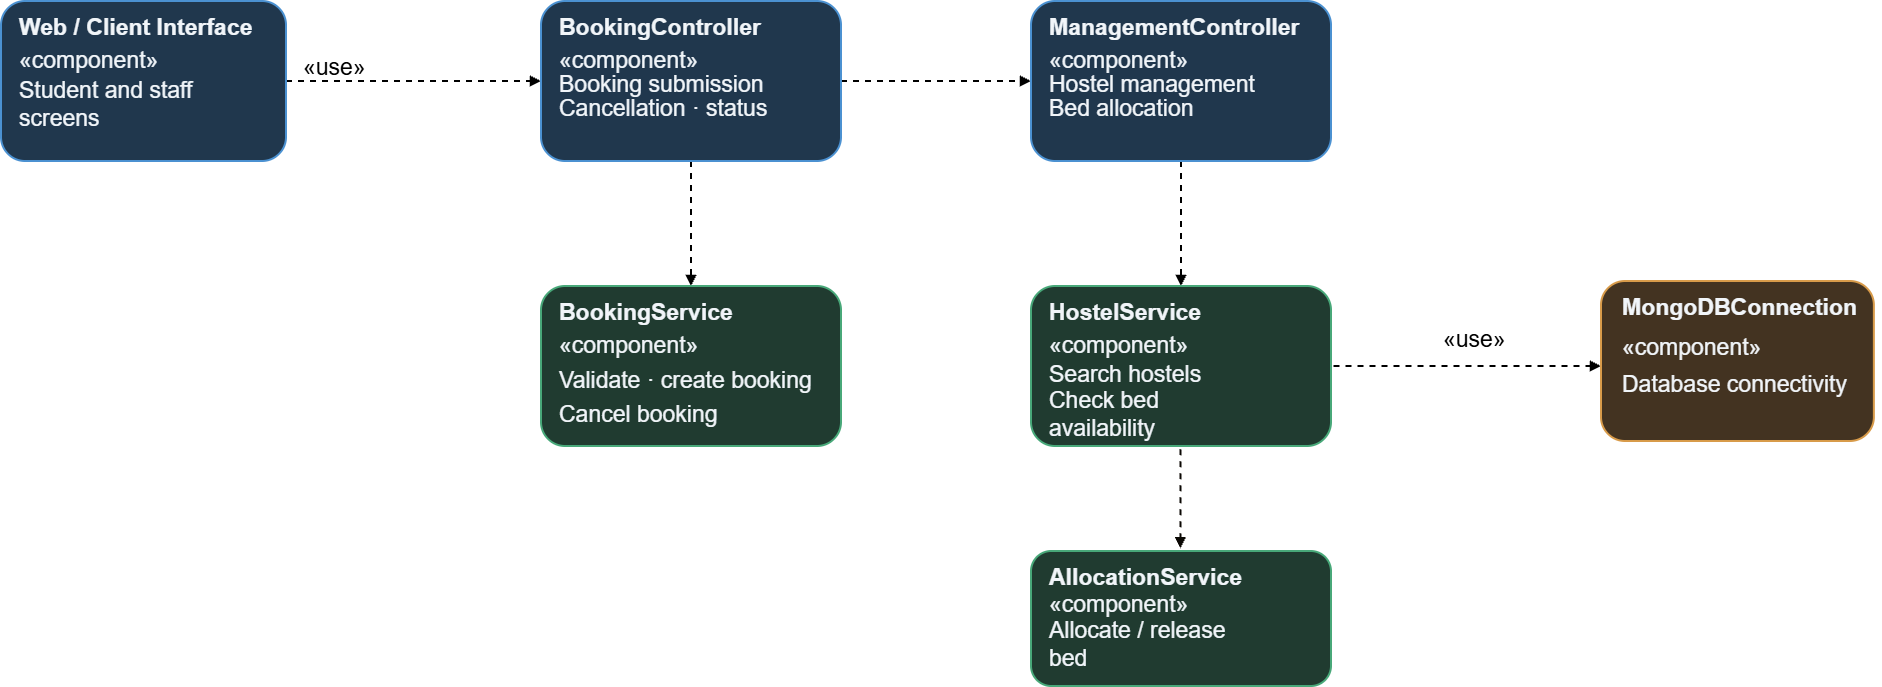

The diagram above was exported from draw.io. Its source (the exported page's mxGraphModel, read from the mxfile embedded in the PNG):
<mxGraphModel dx="3679" dy="2171" grid="1" gridSize="10" guides="1" tooltips="1" connect="1" arrows="1" fold="1" page="1" pageScale="1" pageWidth="850" pageHeight="1100" math="0" shadow="0">
  <root>
    <mxCell id="0" />
    <mxCell id="1" parent="0" />
    <mxCell id="2" connectable="0" parent="1" style="group" value="" vertex="1">
      <mxGeometry height="685" width="1880" x="80" y="190" as="geometry" />
    </mxCell>
    <mxCell id="3" edge="1" parent="2" source="32" style="endArrow=block;endFill=1;strokeColor=#000000;strokeWidth=2;dashed=1;edgeStyle=orthogonalEdgeStyle;exitX=1;exitY=0.5;exitDx=0;exitDy=0;entryX=0;entryY=0.5;entryDx=0;entryDy=0;fontSize=23;" target="25" value="">
      <mxGeometry relative="1" as="geometry">
        <mxPoint x="285" y="80" as="sourcePoint" />
        <mxPoint x="370" y="80" as="targetPoint" />
      </mxGeometry>
    </mxCell>
    <mxCell id="4" edge="1" parent="2" source="25" style="endArrow=block;endFill=1;strokeColor=#000000;strokeWidth=2;dashed=1;exitX=1;exitY=0.5;exitDx=0;exitDy=0;entryX=0;entryY=0.5;entryDx=0;entryDy=0;edgeStyle=orthogonalEdgeStyle;fontSize=23;" target="13" value="">
      <mxGeometry relative="1" as="geometry">
        <mxPoint x="670" y="80" as="sourcePoint" />
        <mxPoint x="770" y="80" as="targetPoint" />
      </mxGeometry>
    </mxCell>
    <mxCell id="5" edge="1" parent="2" source="25" style="endArrow=block;endFill=1;strokeColor=#000000;strokeWidth=2;dashed=1;exitX=0.5;exitY=1;exitDx=0;exitDy=0;edgeStyle=orthogonalEdgeStyle;entryX=0.5;entryY=0;entryDx=0;entryDy=0;fontSize=23;" target="37" value="">
      <mxGeometry relative="1" as="geometry">
        <mxPoint x="520" y="160" as="sourcePoint" />
        <mxPoint x="690" y="280" as="targetPoint" />
      </mxGeometry>
    </mxCell>
    <mxCell id="6" edge="1" parent="2" source="13" style="endArrow=block;endFill=1;strokeColor=#000000;strokeWidth=2;dashed=1;exitX=0.5;exitY=1;exitDx=0;exitDy=0;entryX=0.5;entryY=0;entryDx=0;entryDy=0;edgeStyle=orthogonalEdgeStyle;fontSize=23;" target="43" value="">
      <mxGeometry relative="1" as="geometry">
        <mxPoint x="920" y="160" as="sourcePoint" />
        <mxPoint x="920" y="285" as="targetPoint" />
      </mxGeometry>
    </mxCell>
    <mxCell id="7" edge="1" parent="2" source="43" style="endArrow=block;endFill=1;strokeColor=#0B0804;strokeWidth=2;dashed=1;exitX=0.498;exitY=1.021;exitDx=0;exitDy=0;exitPerimeter=0;entryX=0.498;entryY=-0.02;entryDx=0;entryDy=0;entryPerimeter=0;edgeStyle=orthogonalEdgeStyle;fontSize=23;" target="49" value="">
      <mxGeometry relative="1" as="geometry">
        <mxPoint x="920" y="445" as="sourcePoint" />
        <mxPoint x="920" y="535" as="targetPoint" />
      </mxGeometry>
    </mxCell>
    <mxCell id="8" edge="1" parent="2" source="43" style="endArrow=block;endFill=1;strokeColor=#000000;strokeWidth=2;dashed=1;exitX=1.008;exitY=0.5;exitDx=0;exitDy=0;exitPerimeter=0;entryX=0;entryY=0.531;entryDx=0;entryDy=0;entryPerimeter=0;edgeStyle=orthogonalEdgeStyle;fontSize=23;" target="19" value="">
      <mxGeometry relative="1" as="geometry">
        <mxPoint x="1070" y="365" as="sourcePoint" />
        <mxPoint x="1130" y="365" as="targetPoint" />
      </mxGeometry>
    </mxCell>
    <mxCell id="9" parent="2" style="text;html=1;strokeColor=none;fillColor=none;align=left;verticalAlign=middle;fontColor=#000000;fontSize=23;fontStyle=0;whiteSpace=wrap;" value="«use»" vertex="1">
      <mxGeometry height="23" width="40" x="300" y="54" as="geometry" />
    </mxCell>
    <mxCell id="10" parent="2" style="text;html=1;strokeColor=none;fillColor=none;align=left;verticalAlign=middle;fontColor=#000000;fontSize=23;fontStyle=0;whiteSpace=wrap;" value="«use»" vertex="1">
      <mxGeometry height="23" width="40" x="1090" y="47" as="geometry" />
    </mxCell>
    <mxCell id="11" parent="2" style="text;html=1;strokeColor=none;fillColor=none;align=left;verticalAlign=middle;fontColor=#000000;fontSize=23;fontStyle=0;whiteSpace=wrap;" value="«use»" vertex="1">
      <mxGeometry height="23" width="56" x="1440" y="326" as="geometry" />
    </mxCell>
    <mxCell id="12" connectable="0" parent="2" style="group;fontSize=23;" value="" vertex="1">
      <mxGeometry height="160" width="300" x="1030" as="geometry" />
    </mxCell>
    <mxCell id="13" parent="12" style="rounded=1;whiteSpace=wrap;html=1;fillColor=#20374d;strokeColor=#4b91d1;strokeWidth=2;fontColor=#f1f5f9;fontSize=23;" value="" vertex="1">
      <mxGeometry height="160" width="300" as="geometry" />
    </mxCell>
    <mxCell id="14" parent="12" style="text;html=1;strokeColor=none;fillColor=none;align=left;verticalAlign=middle;fontColor=#f1f5f9;fontSize=23;fontStyle=1;whiteSpace=wrap;" value="ManagementController" vertex="1">
      <mxGeometry height="28" width="220" x="16" y="12" as="geometry" />
    </mxCell>
    <mxCell id="15" parent="12" style="text;html=1;strokeColor=none;fillColor=none;align=left;verticalAlign=middle;fontColor=#f1f5f9;fontSize=23;fontStyle=0;whiteSpace=wrap;" value="«component»" vertex="1">
      <mxGeometry height="25" width="220" x="16" y="46" as="geometry" />
    </mxCell>
    <mxCell id="16" parent="12" style="text;html=1;strokeColor=none;fillColor=none;align=left;verticalAlign=middle;fontColor=#f1f5f9;fontSize=23;fontStyle=0;whiteSpace=wrap;" value="Hostel management" vertex="1">
      <mxGeometry height="25" width="220" x="16" y="70" as="geometry" />
    </mxCell>
    <mxCell id="17" parent="12" style="text;html=1;strokeColor=none;fillColor=none;align=left;verticalAlign=middle;fontColor=#f1f5f9;fontSize=23;fontStyle=0;whiteSpace=wrap;" value="Bed allocation" vertex="1">
      <mxGeometry height="25" width="220" x="16" y="94" as="geometry" />
    </mxCell>
    <mxCell id="18" connectable="0" parent="2" style="group;fontSize=23;" value="" vertex="1">
      <mxGeometry height="160" width="280" x="1600" y="280" as="geometry" />
    </mxCell>
    <mxCell id="19" parent="18" style="rounded=1;whiteSpace=wrap;html=1;fillColor=#433321;strokeColor=#d89b4a;strokeWidth=2;fontColor=#f1f5f9;fontSize=23;" value="" vertex="1">
      <mxGeometry height="160" width="272.8813559322034" as="geometry" />
    </mxCell>
    <mxCell id="20" connectable="0" parent="18" style="group" value="" vertex="1">
      <mxGeometry height="103" width="261.01694915254234" x="18.983050847457626" y="12" as="geometry" />
    </mxCell>
    <mxCell id="21" parent="20" style="text;html=1;strokeColor=none;fillColor=none;align=left;verticalAlign=middle;fontColor=#f1f5f9;fontSize=23;fontStyle=1;whiteSpace=wrap;" value="MongoDBConnection" vertex="1">
      <mxGeometry height="28" width="261.01694915254234" as="geometry" />
    </mxCell>
    <mxCell id="22" parent="20" style="text;html=1;strokeColor=none;fillColor=none;align=left;verticalAlign=middle;fontColor=#f1f5f9;fontSize=23;fontStyle=0;whiteSpace=wrap;" value="«component»" vertex="1">
      <mxGeometry height="25" width="261.01694915254234" y="41" as="geometry" />
    </mxCell>
    <mxCell id="23" parent="20" style="text;html=1;strokeColor=none;fillColor=none;align=left;verticalAlign=middle;fontColor=#f1f5f9;fontSize=23;fontStyle=0;whiteSpace=wrap;" value="Database connectivity" vertex="1">
      <mxGeometry height="25" width="261.01694915254234" y="78" as="geometry" />
    </mxCell>
    <mxCell id="24" connectable="0" parent="2" style="group;fontSize=23;" value="" vertex="1">
      <mxGeometry height="160" width="300" x="540" as="geometry" />
    </mxCell>
    <mxCell id="25" parent="24" style="rounded=1;whiteSpace=wrap;html=1;fillColor=#20374d;strokeColor=#4b91d1;strokeWidth=2;fontColor=#f1f5f9;fontSize=23;" value="" vertex="1">
      <mxGeometry height="160" width="300" as="geometry" />
    </mxCell>
    <mxCell id="26" connectable="0" parent="24" style="group;fontSize=23;" value="" vertex="1">
      <mxGeometry height="107" width="220" x="16" y="12" as="geometry" />
    </mxCell>
    <mxCell id="27" parent="26" style="text;html=1;strokeColor=none;fillColor=none;align=left;verticalAlign=middle;fontColor=#f1f5f9;fontSize=23;fontStyle=1;whiteSpace=wrap;" value="BookingController" vertex="1">
      <mxGeometry height="28" width="220" as="geometry" />
    </mxCell>
    <mxCell id="28" parent="26" style="text;html=1;strokeColor=none;fillColor=none;align=left;verticalAlign=middle;fontColor=#f1f5f9;fontSize=23;fontStyle=0;whiteSpace=wrap;" value="«component»" vertex="1">
      <mxGeometry height="25" width="220" y="34" as="geometry" />
    </mxCell>
    <mxCell id="29" parent="26" style="text;html=1;strokeColor=none;fillColor=none;align=left;verticalAlign=middle;fontColor=#f1f5f9;fontSize=23;fontStyle=0;whiteSpace=wrap;" value="Booking submission" vertex="1">
      <mxGeometry height="25" width="220" y="58" as="geometry" />
    </mxCell>
    <mxCell id="30" parent="26" style="text;html=1;strokeColor=none;fillColor=none;align=left;verticalAlign=middle;fontColor=#f1f5f9;fontSize=23;fontStyle=0;whiteSpace=wrap;" value="Cancellation · status" vertex="1">
      <mxGeometry height="25" width="220" y="82" as="geometry" />
    </mxCell>
    <mxCell id="31" connectable="0" parent="2" style="group" value="" vertex="1">
      <mxGeometry height="160" width="301" as="geometry" />
    </mxCell>
    <mxCell id="32" parent="31" style="rounded=1;whiteSpace=wrap;html=1;fillColor=#20374d;strokeColor=#4b91d1;strokeWidth=2;fontColor=#f1f5f9;fontSize=23;" value="" vertex="1">
      <mxGeometry height="160" width="285" as="geometry" />
    </mxCell>
    <mxCell id="33" parent="31" style="text;html=1;strokeColor=none;fillColor=none;align=left;verticalAlign=middle;fontColor=#f1f5f9;fontSize=23;fontStyle=1;whiteSpace=wrap;" value="Web / Client Interface" vertex="1">
      <mxGeometry height="28" width="285" x="16" y="12" as="geometry" />
    </mxCell>
    <mxCell id="34" parent="31" style="text;html=1;strokeColor=none;fillColor=none;align=left;verticalAlign=middle;fontColor=#f1f5f9;fontSize=23;fontStyle=0;whiteSpace=wrap;" value="«component»" vertex="1">
      <mxGeometry height="25" width="220" x="16" y="46" as="geometry" />
    </mxCell>
    <mxCell id="35" parent="31" style="text;html=1;strokeColor=none;fillColor=none;align=left;verticalAlign=middle;fontColor=#f1f5f9;fontSize=23;fontStyle=0;whiteSpace=wrap;" value="Student and staff screens" vertex="1">
      <mxGeometry height="25" width="220" x="16" y="90" as="geometry" />
    </mxCell>
    <mxCell id="36" connectable="0" parent="2" style="group" value="" vertex="1">
      <mxGeometry height="160" width="340" x="540" y="285" as="geometry" />
    </mxCell>
    <mxCell id="37" parent="36" style="rounded=1;whiteSpace=wrap;html=1;fillColor=#203b30;strokeColor=#48a879;strokeWidth=2;fontColor=#f1f5f9;fontSize=23;" value="" vertex="1">
      <mxGeometry height="160" width="300" as="geometry" />
    </mxCell>
    <mxCell id="38" parent="36" style="text;html=1;strokeColor=none;fillColor=none;align=left;verticalAlign=middle;fontColor=#f1f5f9;fontSize=23;fontStyle=1;whiteSpace=wrap;" value="BookingService" vertex="1">
      <mxGeometry height="28" width="220" x="16" y="12" as="geometry" />
    </mxCell>
    <mxCell id="39" parent="36" style="text;html=1;strokeColor=none;fillColor=none;align=left;verticalAlign=middle;fontColor=#f1f5f9;fontSize=23;fontStyle=0;whiteSpace=wrap;" value="«component»" vertex="1">
      <mxGeometry height="25" width="220" x="16" y="46" as="geometry" />
    </mxCell>
    <mxCell id="40" parent="36" style="text;html=1;strokeColor=none;fillColor=none;align=left;verticalAlign=middle;fontColor=#f1f5f9;fontSize=23;fontStyle=0;whiteSpace=wrap;" value="Validate · create booking" vertex="1">
      <mxGeometry height="25" width="324" x="16" y="81" as="geometry" />
    </mxCell>
    <mxCell id="41" parent="36" style="text;html=1;strokeColor=none;fillColor=none;align=left;verticalAlign=middle;fontColor=#f1f5f9;fontSize=23;fontStyle=0;whiteSpace=wrap;" value="Cancel booking" vertex="1">
      <mxGeometry height="25" width="220" x="16" y="115" as="geometry" />
    </mxCell>
    <mxCell id="42" connectable="0" parent="2" style="group" value="" vertex="1">
      <mxGeometry height="160" width="300" x="1030" y="285" as="geometry" />
    </mxCell>
    <mxCell id="43" parent="42" style="rounded=1;whiteSpace=wrap;html=1;fillColor=#203b30;strokeColor=#48a879;strokeWidth=2;fontColor=#f1f5f9;fontSize=23;" value="" vertex="1">
      <mxGeometry height="160" width="300" as="geometry" />
    </mxCell>
    <mxCell id="44" parent="42" style="text;html=1;strokeColor=none;fillColor=none;align=left;verticalAlign=middle;fontColor=#f1f5f9;fontSize=23;fontStyle=1;whiteSpace=wrap;" value="HostelService" vertex="1">
      <mxGeometry height="28" width="220" x="16" y="12" as="geometry" />
    </mxCell>
    <mxCell id="45" parent="42" style="text;html=1;strokeColor=none;fillColor=none;align=left;verticalAlign=middle;fontColor=#f1f5f9;fontSize=23;fontStyle=0;whiteSpace=wrap;" value="«component»" vertex="1">
      <mxGeometry height="25" width="220" x="16" y="46" as="geometry" />
    </mxCell>
    <mxCell id="46" parent="42" style="text;html=1;strokeColor=none;fillColor=none;align=left;verticalAlign=middle;fontColor=#f1f5f9;fontSize=23;fontStyle=0;whiteSpace=wrap;" value="Search hostels" vertex="1">
      <mxGeometry height="25" width="220" x="16" y="75" as="geometry" />
    </mxCell>
    <mxCell id="47" parent="42" style="text;html=1;strokeColor=none;fillColor=none;align=left;verticalAlign=middle;fontColor=#f1f5f9;fontSize=23;fontStyle=0;whiteSpace=wrap;" value="Check bed availability" vertex="1">
      <mxGeometry height="25" width="220" x="16" y="115" as="geometry" />
    </mxCell>
    <mxCell id="48" connectable="0" parent="2" style="group" value="" vertex="1">
      <mxGeometry height="135" width="300" x="1030" y="550" as="geometry" />
    </mxCell>
    <mxCell id="49" parent="48" style="rounded=1;whiteSpace=wrap;html=1;fillColor=#203b30;strokeColor=#48a879;strokeWidth=2;fontColor=#f1f5f9;fontSize=23;" value="" vertex="1">
      <mxGeometry height="135" width="300" as="geometry" />
    </mxCell>
    <mxCell id="50" parent="48" style="text;html=1;strokeColor=none;fillColor=none;align=left;verticalAlign=middle;fontColor=#f1f5f9;fontSize=23;fontStyle=1;whiteSpace=wrap;" value="AllocationService" vertex="1">
      <mxGeometry height="28" width="220" x="16" y="12" as="geometry" />
    </mxCell>
    <mxCell id="51" parent="48" style="text;html=1;strokeColor=none;fillColor=none;align=left;verticalAlign=middle;fontColor=#f1f5f9;fontSize=23;fontStyle=0;whiteSpace=wrap;" value="«component»" vertex="1">
      <mxGeometry height="25" width="220" x="16" y="40" as="geometry" />
    </mxCell>
    <mxCell id="52" parent="48" style="text;html=1;strokeColor=none;fillColor=none;align=left;verticalAlign=middle;fontColor=#f1f5f9;fontSize=23;fontStyle=0;whiteSpace=wrap;" value="Allocate / release bed" vertex="1">
      <mxGeometry height="25" width="220" x="16" y="80" as="geometry" />
    </mxCell>
  </root>
</mxGraphModel>